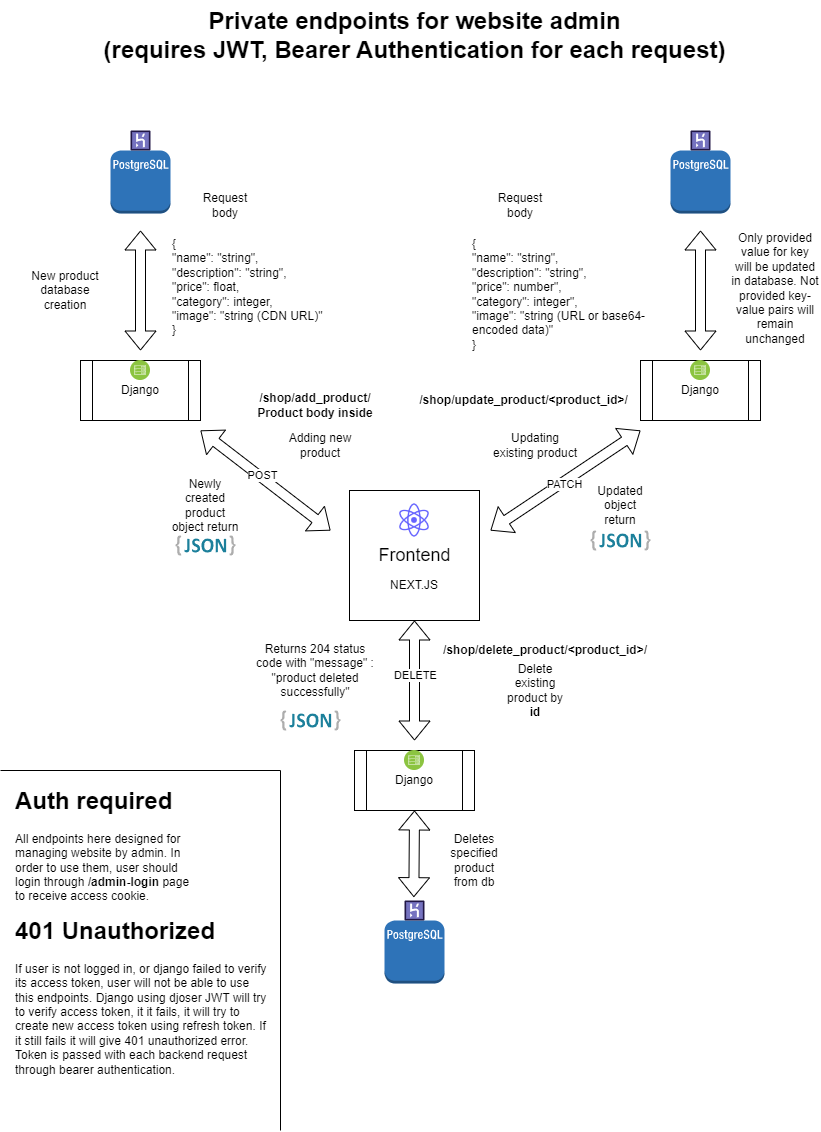

The diagram above was exported from draw.io. Its source (the exported page's mxGraphModel, read from the mxfile embedded in the PNG):
<mxGraphModel dx="1195" dy="630" grid="1" gridSize="10" guides="1" tooltips="1" connect="1" arrows="1" fold="1" page="1" pageScale="1" pageWidth="827" pageHeight="1169" background="#FFFFFF" math="0" shadow="0">
  <root>
    <mxCell id="0" />
    <mxCell id="1" parent="0" />
    <mxCell id="T9DzUd2dHE6CgdbgqX4S-5" value="" style="whiteSpace=wrap;html=1;aspect=fixed;" vertex="1" parent="1">
      <mxGeometry x="349" y="520" width="130" height="130" as="geometry" />
    </mxCell>
    <mxCell id="T9DzUd2dHE6CgdbgqX4S-6" value="" style="shape=image;html=1;verticalAlign=top;verticalLabelPosition=bottom;labelBackgroundColor=#ffffff;imageAspect=0;aspect=fixed;image=https://cdn1.iconfinder.com/data/icons/unicons-line-vol-5/24/react-128.png" vertex="1" parent="1">
      <mxGeometry x="394" y="530" width="40" height="40" as="geometry" />
    </mxCell>
    <mxCell id="T9DzUd2dHE6CgdbgqX4S-7" value="&lt;font style=&quot;font-size: 18px;&quot;&gt;Frontend&lt;/font&gt;" style="text;html=1;align=center;verticalAlign=middle;whiteSpace=wrap;rounded=0;" vertex="1" parent="1">
      <mxGeometry x="374.5" y="570" width="79" height="30" as="geometry" />
    </mxCell>
    <mxCell id="T9DzUd2dHE6CgdbgqX4S-8" value="NEXT.JS" style="text;html=1;align=center;verticalAlign=middle;whiteSpace=wrap;rounded=0;" vertex="1" parent="1">
      <mxGeometry x="386" y="600" width="56" height="30" as="geometry" />
    </mxCell>
    <mxCell id="T9DzUd2dHE6CgdbgqX4S-9" value="Private endpoints for website admin&lt;div&gt;(requires JWT, Bearer Authentication for each request)&lt;/div&gt;" style="text;strokeColor=none;fillColor=none;html=1;fontSize=24;fontStyle=1;verticalAlign=middle;align=center;" vertex="1" parent="1">
      <mxGeometry x="95.5" y="30" width="637" height="70" as="geometry" />
    </mxCell>
    <mxCell id="T9DzUd2dHE6CgdbgqX4S-11" value="" style="shape=flexArrow;endArrow=classic;startArrow=classic;html=1;rounded=0;" edge="1" parent="1">
      <mxGeometry width="100" height="100" relative="1" as="geometry">
        <mxPoint x="700" y="380" as="sourcePoint" />
        <mxPoint x="700" y="260" as="targetPoint" />
      </mxGeometry>
    </mxCell>
    <mxCell id="T9DzUd2dHE6CgdbgqX4S-12" value="" style="outlineConnect=0;dashed=0;verticalLabelPosition=bottom;verticalAlign=top;align=center;html=1;shape=mxgraph.aws3.postgre_sql_instance;fillColor=#2E73B8;gradientColor=none;" vertex="1" parent="1">
      <mxGeometry x="670" y="180" width="60" height="63" as="geometry" />
    </mxCell>
    <mxCell id="T9DzUd2dHE6CgdbgqX4S-13" value="" style="verticalLabelPosition=bottom;aspect=fixed;html=1;shape=mxgraph.salesforce.heroku;" vertex="1" parent="1">
      <mxGeometry x="690" y="160" width="20" height="20" as="geometry" />
    </mxCell>
    <mxCell id="T9DzUd2dHE6CgdbgqX4S-16" value="" style="shape=flexArrow;endArrow=classic;startArrow=classic;html=1;rounded=0;" edge="1" parent="1">
      <mxGeometry width="100" height="100" relative="1" as="geometry">
        <mxPoint x="140" y="380" as="sourcePoint" />
        <mxPoint x="140" y="260" as="targetPoint" />
      </mxGeometry>
    </mxCell>
    <mxCell id="T9DzUd2dHE6CgdbgqX4S-17" value="" style="outlineConnect=0;dashed=0;verticalLabelPosition=bottom;verticalAlign=top;align=center;html=1;shape=mxgraph.aws3.postgre_sql_instance;fillColor=#2E73B8;gradientColor=none;" vertex="1" parent="1">
      <mxGeometry x="110" y="180" width="60" height="63" as="geometry" />
    </mxCell>
    <mxCell id="T9DzUd2dHE6CgdbgqX4S-18" value="" style="verticalLabelPosition=bottom;aspect=fixed;html=1;shape=mxgraph.salesforce.heroku;" vertex="1" parent="1">
      <mxGeometry x="130" y="160" width="20" height="20" as="geometry" />
    </mxCell>
    <mxCell id="T9DzUd2dHE6CgdbgqX4S-23" value="" style="shape=process;whiteSpace=wrap;html=1;backgroundOutline=1;" vertex="1" parent="1">
      <mxGeometry x="80" y="390" width="120" height="60" as="geometry" />
    </mxCell>
    <mxCell id="T9DzUd2dHE6CgdbgqX4S-24" value="Django" style="text;html=1;align=center;verticalAlign=middle;whiteSpace=wrap;rounded=0;" vertex="1" parent="1">
      <mxGeometry x="110" y="405" width="60" height="30" as="geometry" />
    </mxCell>
    <mxCell id="T9DzUd2dHE6CgdbgqX4S-25" value="" style="image;aspect=fixed;perimeter=ellipsePerimeter;html=1;align=center;shadow=0;dashed=0;fontColor=#4277BB;labelBackgroundColor=default;fontSize=12;spacingTop=3;image=img/lib/ibm/infrastructure/mobile_backend.svg;" vertex="1" parent="1">
      <mxGeometry x="130" y="390" width="20" height="20" as="geometry" />
    </mxCell>
    <mxCell id="T9DzUd2dHE6CgdbgqX4S-26" value="" style="shape=process;whiteSpace=wrap;html=1;backgroundOutline=1;" vertex="1" parent="1">
      <mxGeometry x="640" y="390" width="120" height="60" as="geometry" />
    </mxCell>
    <mxCell id="T9DzUd2dHE6CgdbgqX4S-27" value="Django" style="text;html=1;align=center;verticalAlign=middle;whiteSpace=wrap;rounded=0;" vertex="1" parent="1">
      <mxGeometry x="670" y="405" width="60" height="30" as="geometry" />
    </mxCell>
    <mxCell id="T9DzUd2dHE6CgdbgqX4S-28" value="" style="image;aspect=fixed;perimeter=ellipsePerimeter;html=1;align=center;shadow=0;dashed=0;fontColor=#4277BB;labelBackgroundColor=default;fontSize=12;spacingTop=3;image=img/lib/ibm/infrastructure/mobile_backend.svg;" vertex="1" parent="1">
      <mxGeometry x="690" y="390" width="20" height="20" as="geometry" />
    </mxCell>
    <mxCell id="T9DzUd2dHE6CgdbgqX4S-29" value="" style="shape=flexArrow;endArrow=classic;startArrow=classic;html=1;rounded=0;" edge="1" parent="1">
      <mxGeometry width="100" height="100" relative="1" as="geometry">
        <mxPoint x="490" y="560" as="sourcePoint" />
        <mxPoint x="640" y="460" as="targetPoint" />
      </mxGeometry>
    </mxCell>
    <mxCell id="T9DzUd2dHE6CgdbgqX4S-37" value="PATCH" style="edgeLabel;html=1;align=center;verticalAlign=middle;resizable=0;points=[];" vertex="1" connectable="0" parent="T9DzUd2dHE6CgdbgqX4S-29">
      <mxGeometry x="-0.0277" y="-2" relative="1" as="geometry">
        <mxPoint as="offset" />
      </mxGeometry>
    </mxCell>
    <mxCell id="T9DzUd2dHE6CgdbgqX4S-30" value="" style="shape=flexArrow;endArrow=classic;startArrow=classic;html=1;rounded=0;" edge="1" parent="1">
      <mxGeometry width="100" height="100" relative="1" as="geometry">
        <mxPoint x="330" y="560" as="sourcePoint" />
        <mxPoint x="200" y="460" as="targetPoint" />
      </mxGeometry>
    </mxCell>
    <mxCell id="T9DzUd2dHE6CgdbgqX4S-31" value="POST" style="edgeLabel;html=1;align=center;verticalAlign=middle;resizable=0;points=[];" vertex="1" connectable="0" parent="T9DzUd2dHE6CgdbgqX4S-30">
      <mxGeometry x="0.0758" y="-2" relative="1" as="geometry">
        <mxPoint as="offset" />
      </mxGeometry>
    </mxCell>
    <mxCell id="T9DzUd2dHE6CgdbgqX4S-32" value="Adding new product" style="text;html=1;align=center;verticalAlign=middle;whiteSpace=wrap;rounded=0;" vertex="1" parent="1">
      <mxGeometry x="280" y="460" width="80" height="30" as="geometry" />
    </mxCell>
    <mxCell id="T9DzUd2dHE6CgdbgqX4S-33" value="/shop/add_product/&lt;div&gt;Product body inside&lt;/div&gt;" style="text;html=1;align=center;verticalAlign=middle;whiteSpace=wrap;rounded=0;fontStyle=1" vertex="1" parent="1">
      <mxGeometry x="254.5" y="420" width="120" height="30" as="geometry" />
    </mxCell>
    <mxCell id="T9DzUd2dHE6CgdbgqX4S-34" value="Updating existing product" style="text;html=1;align=center;verticalAlign=middle;whiteSpace=wrap;rounded=0;" vertex="1" parent="1">
      <mxGeometry x="490" y="460" width="90" height="30" as="geometry" />
    </mxCell>
    <mxCell id="T9DzUd2dHE6CgdbgqX4S-36" value="/shop/update_product/&amp;lt;product_id&amp;gt;/" style="text;html=1;align=center;verticalAlign=middle;whiteSpace=wrap;rounded=0;fontStyle=1" vertex="1" parent="1">
      <mxGeometry x="414" y="420" width="219.5" height="20" as="geometry" />
    </mxCell>
    <mxCell id="T9DzUd2dHE6CgdbgqX4S-38" value="&lt;span class=&quot;hljs-punctuation&quot;&gt;{&lt;/span&gt;&lt;br&gt;    &lt;span class=&quot;hljs-attr&quot;&gt;&quot;name&quot;&lt;/span&gt;&lt;span class=&quot;hljs-punctuation&quot;&gt;:&lt;/span&gt; &lt;span class=&quot;hljs-string&quot;&gt;&quot;string&quot;&lt;/span&gt;&lt;span class=&quot;hljs-punctuation&quot;&gt;,&lt;/span&gt;&lt;br&gt;    &lt;span class=&quot;hljs-attr&quot;&gt;&quot;description&quot;&lt;/span&gt;&lt;span class=&quot;hljs-punctuation&quot;&gt;:&lt;/span&gt; &lt;span class=&quot;hljs-string&quot;&gt;&quot;string&quot;&lt;/span&gt;&lt;span class=&quot;hljs-punctuation&quot;&gt;,&lt;/span&gt;&lt;br&gt;    &lt;span class=&quot;hljs-attr&quot;&gt;&quot;price&quot;&lt;/span&gt;&lt;span class=&quot;hljs-punctuation&quot;&gt;:&lt;/span&gt; number&lt;span class=&quot;hljs-string&quot;&gt;&quot;,&lt;br&gt;    &quot;&lt;/span&gt;category&lt;span class=&quot;hljs-string&quot;&gt;&quot;: integer&quot;&lt;/span&gt;&lt;span class=&quot;hljs-punctuation&quot;&gt;,&lt;/span&gt;&lt;br&gt;    &lt;span class=&quot;hljs-attr&quot;&gt;&quot;image&quot;&lt;/span&gt;&lt;span class=&quot;hljs-punctuation&quot;&gt;:&lt;/span&gt; &lt;span class=&quot;hljs-string&quot;&gt;&quot;string (URL or base64-encoded data)&quot;&lt;/span&gt;&lt;br&gt;&lt;span class=&quot;hljs-punctuation&quot;&gt;}&lt;/span&gt;" style="text;whiteSpace=wrap;html=1;" vertex="1" parent="1">
      <mxGeometry x="470" y="260" width="190" height="120" as="geometry" />
    </mxCell>
    <mxCell id="T9DzUd2dHE6CgdbgqX4S-40" value="Request body" style="text;html=1;align=center;verticalAlign=middle;whiteSpace=wrap;rounded=0;" vertex="1" parent="1">
      <mxGeometry x="490" y="220" width="60" height="30" as="geometry" />
    </mxCell>
    <mxCell id="T9DzUd2dHE6CgdbgqX4S-41" value="Only provided value for key will be updated in database. Not provided key-value pairs will remain unchanged" style="text;html=1;align=center;verticalAlign=middle;whiteSpace=wrap;rounded=0;" vertex="1" parent="1">
      <mxGeometry x="730" y="260" width="90" height="115" as="geometry" />
    </mxCell>
    <mxCell id="T9DzUd2dHE6CgdbgqX4S-42" value="Updated object return" style="text;html=1;align=center;verticalAlign=middle;whiteSpace=wrap;rounded=0;" vertex="1" parent="1">
      <mxGeometry x="590" y="510" width="60" height="50" as="geometry" />
    </mxCell>
    <mxCell id="T9DzUd2dHE6CgdbgqX4S-43" value="" style="dashed=0;outlineConnect=0;html=1;align=center;labelPosition=center;verticalLabelPosition=bottom;verticalAlign=top;shape=mxgraph.weblogos.json_2" vertex="1" parent="1">
      <mxGeometry x="590" y="560" width="60" height="20" as="geometry" />
    </mxCell>
    <mxCell id="T9DzUd2dHE6CgdbgqX4S-44" value="&lt;span class=&quot;hljs-punctuation&quot;&gt;{&lt;/span&gt;&lt;br&gt;    &lt;span class=&quot;hljs-attr&quot;&gt;&quot;name&quot;&lt;/span&gt;&lt;span class=&quot;hljs-punctuation&quot;&gt;:&lt;/span&gt; &lt;span class=&quot;hljs-string&quot;&gt;&quot;string&quot;&lt;/span&gt;&lt;span class=&quot;hljs-punctuation&quot;&gt;,&lt;/span&gt;&lt;br&gt;    &lt;span class=&quot;hljs-attr&quot;&gt;&quot;description&quot;&lt;/span&gt;&lt;span class=&quot;hljs-punctuation&quot;&gt;:&lt;/span&gt; &lt;span class=&quot;hljs-string&quot;&gt;&quot;string&quot;&lt;/span&gt;&lt;span class=&quot;hljs-punctuation&quot;&gt;,&lt;/span&gt;&lt;br&gt;    &lt;span class=&quot;hljs-attr&quot;&gt;&quot;price&quot;&lt;/span&gt;&lt;span class=&quot;hljs-punctuation&quot;&gt;:&lt;/span&gt; float&lt;span class=&quot;hljs-punctuation&quot;&gt;,&lt;/span&gt;&lt;br&gt;    &lt;span class=&quot;hljs-attr&quot;&gt;&quot;category&quot;&lt;/span&gt;&lt;span class=&quot;hljs-punctuation&quot;&gt;:&lt;/span&gt; integer&lt;span class=&quot;hljs-punctuation&quot;&gt;,&lt;/span&gt;&lt;br&gt;    &lt;span class=&quot;hljs-attr&quot;&gt;&quot;image&quot;&lt;/span&gt;&lt;span class=&quot;hljs-punctuation&quot;&gt;:&lt;/span&gt; &lt;span class=&quot;hljs-string&quot;&gt;&quot;string (CDN URL)&quot;&lt;/span&gt;&lt;br&gt;&lt;span class=&quot;hljs-punctuation&quot;&gt;}&lt;/span&gt;" style="text;whiteSpace=wrap;html=1;" vertex="1" parent="1">
      <mxGeometry x="170" y="260" width="200" height="120" as="geometry" />
    </mxCell>
    <mxCell id="T9DzUd2dHE6CgdbgqX4S-46" value="Request body" style="text;html=1;align=center;verticalAlign=middle;whiteSpace=wrap;rounded=0;" vertex="1" parent="1">
      <mxGeometry x="194.5" y="220" width="60" height="30" as="geometry" />
    </mxCell>
    <mxCell id="T9DzUd2dHE6CgdbgqX4S-47" value="Newly created product object return" style="text;html=1;align=center;verticalAlign=middle;whiteSpace=wrap;rounded=0;" vertex="1" parent="1">
      <mxGeometry x="170" y="500" width="70" height="70" as="geometry" />
    </mxCell>
    <mxCell id="T9DzUd2dHE6CgdbgqX4S-48" value="" style="dashed=0;outlineConnect=0;html=1;align=center;labelPosition=center;verticalLabelPosition=bottom;verticalAlign=top;shape=mxgraph.weblogos.json_2" vertex="1" parent="1">
      <mxGeometry x="175" y="565" width="60" height="20" as="geometry" />
    </mxCell>
    <mxCell id="T9DzUd2dHE6CgdbgqX4S-50" value="New product database creation" style="text;html=1;align=center;verticalAlign=middle;whiteSpace=wrap;rounded=0;" vertex="1" parent="1">
      <mxGeometry x="20" y="295" width="90" height="50" as="geometry" />
    </mxCell>
    <mxCell id="T9DzUd2dHE6CgdbgqX4S-54" value="" style="shape=flexArrow;endArrow=classic;startArrow=classic;html=1;rounded=0;entryX=0.5;entryY=1;entryDx=0;entryDy=0;" edge="1" parent="1" target="T9DzUd2dHE6CgdbgqX4S-5">
      <mxGeometry width="100" height="100" relative="1" as="geometry">
        <mxPoint x="414" y="770" as="sourcePoint" />
        <mxPoint x="600" y="670" as="targetPoint" />
      </mxGeometry>
    </mxCell>
    <mxCell id="T9DzUd2dHE6CgdbgqX4S-55" value="DELETE" style="edgeLabel;html=1;align=center;verticalAlign=middle;resizable=0;points=[];" vertex="1" connectable="0" parent="T9DzUd2dHE6CgdbgqX4S-54">
      <mxGeometry x="0.0833" y="-1" relative="1" as="geometry">
        <mxPoint as="offset" />
      </mxGeometry>
    </mxCell>
    <mxCell id="T9DzUd2dHE6CgdbgqX4S-56" value="" style="shape=process;whiteSpace=wrap;html=1;backgroundOutline=1;" vertex="1" parent="1">
      <mxGeometry x="354" y="780" width="120" height="60" as="geometry" />
    </mxCell>
    <mxCell id="T9DzUd2dHE6CgdbgqX4S-57" value="Django" style="text;html=1;align=center;verticalAlign=middle;whiteSpace=wrap;rounded=0;" vertex="1" parent="1">
      <mxGeometry x="384" y="795" width="60" height="30" as="geometry" />
    </mxCell>
    <mxCell id="T9DzUd2dHE6CgdbgqX4S-58" value="" style="image;aspect=fixed;perimeter=ellipsePerimeter;html=1;align=center;shadow=0;dashed=0;fontColor=#4277BB;labelBackgroundColor=default;fontSize=12;spacingTop=3;image=img/lib/ibm/infrastructure/mobile_backend.svg;" vertex="1" parent="1">
      <mxGeometry x="404" y="780" width="20" height="20" as="geometry" />
    </mxCell>
    <mxCell id="T9DzUd2dHE6CgdbgqX4S-59" value="Delete existing product by &lt;b&gt;id&lt;/b&gt;" style="text;html=1;align=center;verticalAlign=middle;whiteSpace=wrap;rounded=0;" vertex="1" parent="1">
      <mxGeometry x="501" y="690" width="68" height="60" as="geometry" />
    </mxCell>
    <mxCell id="T9DzUd2dHE6CgdbgqX4S-60" value="/shop/delete_product/&amp;lt;product_id&amp;gt;/" style="text;html=1;align=center;verticalAlign=middle;whiteSpace=wrap;rounded=0;fontStyle=1" vertex="1" parent="1">
      <mxGeometry x="442" y="670" width="206" height="20" as="geometry" />
    </mxCell>
    <mxCell id="T9DzUd2dHE6CgdbgqX4S-61" value="" style="outlineConnect=0;dashed=0;verticalLabelPosition=bottom;verticalAlign=top;align=center;html=1;shape=mxgraph.aws3.postgre_sql_instance;fillColor=#2E73B8;gradientColor=none;" vertex="1" parent="1">
      <mxGeometry x="384" y="950" width="60" height="63" as="geometry" />
    </mxCell>
    <mxCell id="T9DzUd2dHE6CgdbgqX4S-62" value="" style="verticalLabelPosition=bottom;aspect=fixed;html=1;shape=mxgraph.salesforce.heroku;" vertex="1" parent="1">
      <mxGeometry x="404" y="930" width="20" height="20" as="geometry" />
    </mxCell>
    <mxCell id="T9DzUd2dHE6CgdbgqX4S-63" value="" style="shape=flexArrow;endArrow=classic;startArrow=classic;html=1;rounded=0;exitX=0.467;exitY=-0.167;exitDx=0;exitDy=0;exitPerimeter=0;entryX=0.5;entryY=1;entryDx=0;entryDy=0;" edge="1" parent="1" source="T9DzUd2dHE6CgdbgqX4S-62" target="T9DzUd2dHE6CgdbgqX4S-56">
      <mxGeometry width="100" height="100" relative="1" as="geometry">
        <mxPoint x="500" y="730" as="sourcePoint" />
        <mxPoint x="600" y="630" as="targetPoint" />
      </mxGeometry>
    </mxCell>
    <mxCell id="T9DzUd2dHE6CgdbgqX4S-64" value="Deletes specified product&lt;div&gt;from db&lt;/div&gt;" style="text;html=1;align=center;verticalAlign=middle;whiteSpace=wrap;rounded=0;" vertex="1" parent="1">
      <mxGeometry x="444" y="860" width="60" height="60" as="geometry" />
    </mxCell>
    <mxCell id="T9DzUd2dHE6CgdbgqX4S-65" value="Returns 204 status code with &quot;message&quot; : &quot;product deleted successfully&quot;" style="text;html=1;align=center;verticalAlign=middle;whiteSpace=wrap;rounded=0;" vertex="1" parent="1">
      <mxGeometry x="254.5" y="660" width="120" height="80" as="geometry" />
    </mxCell>
    <mxCell id="T9DzUd2dHE6CgdbgqX4S-66" value="" style="dashed=0;outlineConnect=0;html=1;align=center;labelPosition=center;verticalLabelPosition=bottom;verticalAlign=top;shape=mxgraph.weblogos.json_2" vertex="1" parent="1">
      <mxGeometry x="280" y="740" width="60" height="20" as="geometry" />
    </mxCell>
    <mxCell id="T9DzUd2dHE6CgdbgqX4S-67" value="&lt;h1 style=&quot;margin-top: 0px;&quot;&gt;Auth required&lt;/h1&gt;&lt;p&gt;All endpoints here designed for managing website by admin. In order to use them, user should login through&lt;b&gt; /admin-login &lt;/b&gt;page to receive access cookie.&lt;/p&gt;" style="text;html=1;whiteSpace=wrap;overflow=hidden;rounded=0;" vertex="1" parent="1">
      <mxGeometry x="12.5" y="810" width="180" height="120" as="geometry" />
    </mxCell>
    <mxCell id="T9DzUd2dHE6CgdbgqX4S-68" value="&lt;h1 style=&quot;margin-top: 0px;&quot;&gt;401 Unauthorized&lt;/h1&gt;&lt;p&gt;If user is not logged in, or django failed to verify its access token, user will not be able to use this endpoints. Django using djoser JWT will try to verify access token, it it fails, it will try to create new access token using refresh token. If it still fails it will give 401 unauthorized error. Token is passed with each backend request through bearer authentication.&lt;/p&gt;" style="text;html=1;whiteSpace=wrap;overflow=hidden;rounded=0;" vertex="1" parent="1">
      <mxGeometry x="12.5" y="940" width="255" height="170" as="geometry" />
    </mxCell>
    <mxCell id="T9DzUd2dHE6CgdbgqX4S-69" value="" style="endArrow=none;html=1;rounded=0;" edge="1" parent="1">
      <mxGeometry width="50" height="50" relative="1" as="geometry">
        <mxPoint x="280" y="1160" as="sourcePoint" />
        <mxPoint x="280" y="800" as="targetPoint" />
      </mxGeometry>
    </mxCell>
    <mxCell id="T9DzUd2dHE6CgdbgqX4S-70" value="" style="endArrow=none;html=1;rounded=0;" edge="1" parent="1">
      <mxGeometry width="50" height="50" relative="1" as="geometry">
        <mxPoint y="800" as="sourcePoint" />
        <mxPoint x="280" y="800" as="targetPoint" />
      </mxGeometry>
    </mxCell>
  </root>
</mxGraphModel>